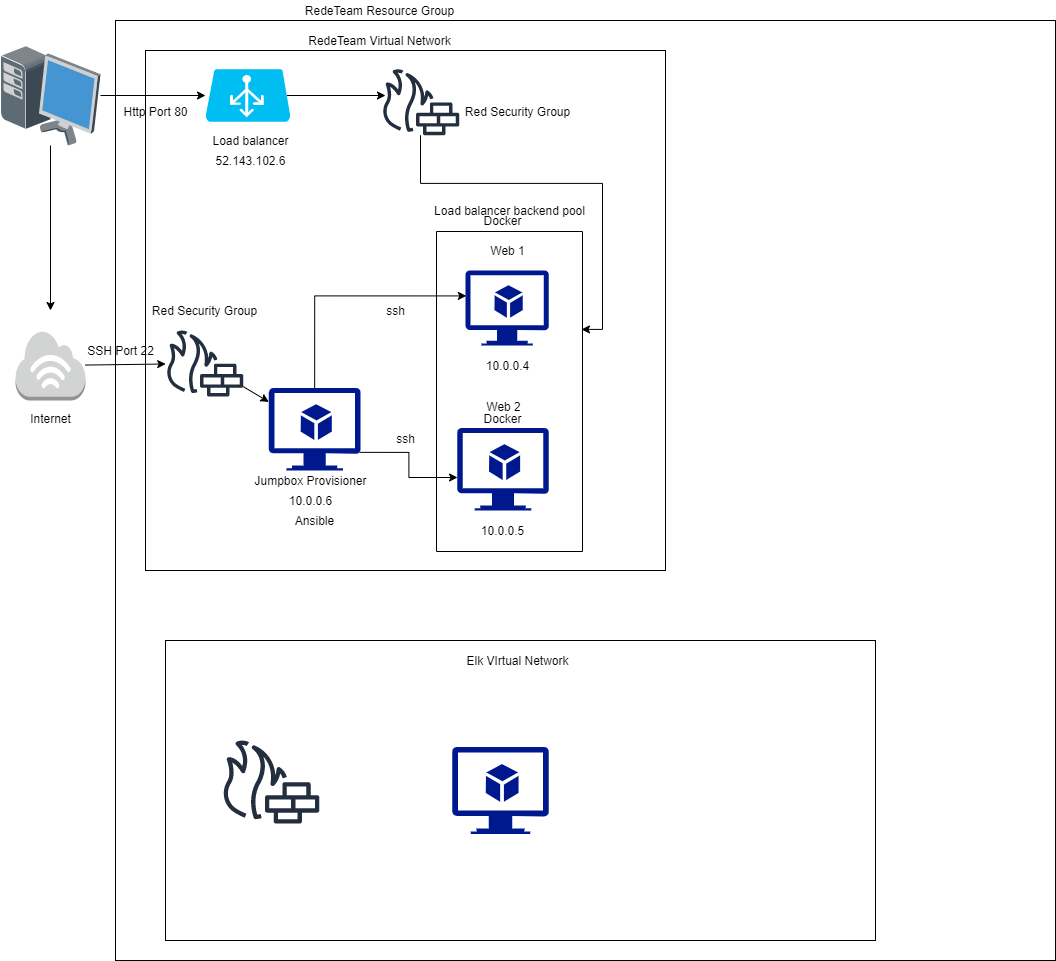

The diagram above was exported from draw.io. Its source (the exported page's mxGraphModel, read from the mxfile embedded in the PNG):
<mxGraphModel dx="1102" dy="1682" grid="1" gridSize="10" guides="1" tooltips="1" connect="1" arrows="1" fold="1" page="1" pageScale="1" pageWidth="850" pageHeight="1100" math="0" shadow="0">
  <root>
    <mxCell id="0" />
    <mxCell id="1" parent="0" />
    <mxCell id="gYCnX4kY5ZuHRCuWgzFN-41" value="" style="whiteSpace=wrap;html=1;aspect=fixed;" parent="1" vertex="1">
      <mxGeometry x="120" y="-10" width="940" height="940" as="geometry" />
    </mxCell>
    <mxCell id="gYCnX4kY5ZuHRCuWgzFN-39" value="" style="whiteSpace=wrap;html=1;aspect=fixed;" parent="1" vertex="1">
      <mxGeometry x="150" y="20" width="520" height="520" as="geometry" />
    </mxCell>
    <mxCell id="gYCnX4kY5ZuHRCuWgzFN-36" value="" style="rounded=0;whiteSpace=wrap;html=1;rotation=-90;" parent="1" vertex="1">
      <mxGeometry x="354" y="288" width="320" height="146" as="geometry" />
    </mxCell>
    <mxCell id="gYCnX4kY5ZuHRCuWgzFN-1" value="" style="shadow=0;dashed=0;html=1;labelPosition=center;verticalLabelPosition=bottom;verticalAlign=top;align=center;outlineConnect=0;shape=mxgraph.veeam.3d.workstation;" parent="1" vertex="1">
      <mxGeometry x="5" y="15" width="100" height="100" as="geometry" />
    </mxCell>
    <mxCell id="gYCnX4kY5ZuHRCuWgzFN-2" value="" style="endArrow=classic;html=1;" parent="1" source="gYCnX4kY5ZuHRCuWgzFN-1" edge="1">
      <mxGeometry width="50" height="50" relative="1" as="geometry">
        <mxPoint x="80" y="140" as="sourcePoint" />
        <mxPoint x="55" y="280" as="targetPoint" />
        <Array as="points" />
      </mxGeometry>
    </mxCell>
    <mxCell id="gYCnX4kY5ZuHRCuWgzFN-3" value="" style="outlineConnect=0;dashed=0;verticalLabelPosition=bottom;verticalAlign=top;align=center;html=1;shape=mxgraph.aws3.internet_3;fillColor=#D2D3D3;gradientColor=none;" parent="1" vertex="1">
      <mxGeometry x="20" y="300" width="70" height="70" as="geometry" />
    </mxCell>
    <mxCell id="gYCnX4kY5ZuHRCuWgzFN-4" value="Internet" style="text;html=1;resizable=0;autosize=1;align=center;verticalAlign=middle;points=[];fillColor=none;strokeColor=none;rounded=0;" parent="1" vertex="1">
      <mxGeometry x="25" y="377.5" width="60" height="20" as="geometry" />
    </mxCell>
    <mxCell id="gYCnX4kY5ZuHRCuWgzFN-5" value="" style="endArrow=classic;html=1;" parent="1" source="gYCnX4kY5ZuHRCuWgzFN-3" target="gYCnX4kY5ZuHRCuWgzFN-6" edge="1">
      <mxGeometry width="50" height="50" relative="1" as="geometry">
        <mxPoint x="170" y="340" as="sourcePoint" />
        <mxPoint x="240" y="330" as="targetPoint" />
        <Array as="points" />
      </mxGeometry>
    </mxCell>
    <mxCell id="gYCnX4kY5ZuHRCuWgzFN-6" value="" style="outlineConnect=0;fontColor=#232F3E;gradientColor=none;fillColor=#232F3E;strokeColor=none;dashed=0;verticalLabelPosition=bottom;verticalAlign=top;align=center;html=1;fontSize=12;fontStyle=0;aspect=fixed;pointerEvents=1;shape=mxgraph.aws4.generic_firewall;" parent="1" vertex="1">
      <mxGeometry x="170" y="300" width="78" height="66" as="geometry" />
    </mxCell>
    <mxCell id="gYCnX4kY5ZuHRCuWgzFN-32" style="edgeStyle=orthogonalEdgeStyle;rounded=0;orthogonalLoop=1;jettySize=auto;html=1;exitX=0.5;exitY=0;exitDx=0;exitDy=0;exitPerimeter=0;entryX=0.01;entryY=0.339;entryDx=0;entryDy=0;entryPerimeter=0;" parent="1" source="gYCnX4kY5ZuHRCuWgzFN-8" target="gYCnX4kY5ZuHRCuWgzFN-22" edge="1">
      <mxGeometry relative="1" as="geometry" />
    </mxCell>
    <mxCell id="gYCnX4kY5ZuHRCuWgzFN-33" style="edgeStyle=orthogonalEdgeStyle;rounded=0;orthogonalLoop=1;jettySize=auto;html=1;exitX=0.99;exitY=0.78;exitDx=0;exitDy=0;exitPerimeter=0;entryX=0.004;entryY=0.6;entryDx=0;entryDy=0;entryPerimeter=0;" parent="1" source="gYCnX4kY5ZuHRCuWgzFN-8" target="gYCnX4kY5ZuHRCuWgzFN-23" edge="1">
      <mxGeometry relative="1" as="geometry" />
    </mxCell>
    <mxCell id="gYCnX4kY5ZuHRCuWgzFN-8" value="" style="aspect=fixed;pointerEvents=1;shadow=0;dashed=0;html=1;strokeColor=none;labelPosition=center;verticalLabelPosition=bottom;verticalAlign=top;align=center;fillColor=#00188D;shape=mxgraph.azure.virtual_machine_feature" parent="1" vertex="1">
      <mxGeometry x="273.33000000000004" y="357.5" width="91.67" height="82.5" as="geometry" />
    </mxCell>
    <mxCell id="gYCnX4kY5ZuHRCuWgzFN-9" value="Jumpbox Provisioner" style="text;html=1;resizable=0;autosize=1;align=center;verticalAlign=middle;points=[];fillColor=none;strokeColor=none;rounded=0;" parent="1" vertex="1">
      <mxGeometry x="250" y="440" width="130" height="20" as="geometry" />
    </mxCell>
    <mxCell id="gYCnX4kY5ZuHRCuWgzFN-10" value="" style="endArrow=classic;html=1;" parent="1" source="gYCnX4kY5ZuHRCuWgzFN-6" target="gYCnX4kY5ZuHRCuWgzFN-8" edge="1">
      <mxGeometry width="50" height="50" relative="1" as="geometry">
        <mxPoint x="290" y="260" as="sourcePoint" />
        <mxPoint x="290" y="400" as="targetPoint" />
        <Array as="points" />
      </mxGeometry>
    </mxCell>
    <mxCell id="gYCnX4kY5ZuHRCuWgzFN-11" value="SSH Port 22" style="text;html=1;resizable=0;autosize=1;align=center;verticalAlign=middle;points=[];fillColor=none;strokeColor=none;rounded=0;" parent="1" vertex="1">
      <mxGeometry x="85" y="310" width="80" height="20" as="geometry" />
    </mxCell>
    <mxCell id="gYCnX4kY5ZuHRCuWgzFN-12" value="10.0.0.6" style="text;html=1;resizable=0;autosize=1;align=center;verticalAlign=middle;points=[];fillColor=none;strokeColor=none;rounded=0;" parent="1" vertex="1">
      <mxGeometry x="285" y="460" width="60" height="20" as="geometry" />
    </mxCell>
    <mxCell id="gYCnX4kY5ZuHRCuWgzFN-13" value="" style="endArrow=classic;html=1;" parent="1" source="gYCnX4kY5ZuHRCuWgzFN-1" edge="1">
      <mxGeometry width="50" height="50" relative="1" as="geometry">
        <mxPoint x="240" y="50" as="sourcePoint" />
        <mxPoint x="210" y="65" as="targetPoint" />
        <Array as="points" />
      </mxGeometry>
    </mxCell>
    <mxCell id="gYCnX4kY5ZuHRCuWgzFN-18" style="edgeStyle=none;rounded=0;orthogonalLoop=1;jettySize=auto;html=1;exitX=0.955;exitY=0.5;exitDx=0;exitDy=0;exitPerimeter=0;" parent="1" source="gYCnX4kY5ZuHRCuWgzFN-14" edge="1">
      <mxGeometry relative="1" as="geometry">
        <mxPoint x="390" y="65" as="targetPoint" />
      </mxGeometry>
    </mxCell>
    <mxCell id="gYCnX4kY5ZuHRCuWgzFN-14" value="" style="verticalLabelPosition=bottom;html=1;verticalAlign=top;align=center;strokeColor=none;fillColor=#00BEF2;shape=mxgraph.azure.azure_load_balancer;" parent="1" vertex="1">
      <mxGeometry x="210" y="38.75" width="85" height="52.5" as="geometry" />
    </mxCell>
    <mxCell id="gYCnX4kY5ZuHRCuWgzFN-15" value="Load balancer" style="text;html=1;resizable=0;autosize=1;align=center;verticalAlign=middle;points=[];fillColor=none;strokeColor=none;rounded=0;" parent="1" vertex="1">
      <mxGeometry x="210" y="100" width="90" height="20" as="geometry" />
    </mxCell>
    <mxCell id="gYCnX4kY5ZuHRCuWgzFN-16" value="52.143.102.6" style="text;html=1;resizable=0;autosize=1;align=center;verticalAlign=middle;points=[];fillColor=none;strokeColor=none;rounded=0;" parent="1" vertex="1">
      <mxGeometry x="210" y="120" width="90" height="20" as="geometry" />
    </mxCell>
    <mxCell id="gYCnX4kY5ZuHRCuWgzFN-17" value="Http Port 80" style="text;html=1;resizable=0;autosize=1;align=center;verticalAlign=middle;points=[];fillColor=none;strokeColor=none;rounded=0;" parent="1" vertex="1">
      <mxGeometry x="120" y="71.25" width="80" height="20" as="geometry" />
    </mxCell>
    <mxCell id="gYCnX4kY5ZuHRCuWgzFN-44" style="edgeStyle=orthogonalEdgeStyle;rounded=0;orthogonalLoop=1;jettySize=auto;html=1;entryX=0.694;entryY=0.993;entryDx=0;entryDy=0;entryPerimeter=0;" parent="1" source="gYCnX4kY5ZuHRCuWgzFN-19" target="gYCnX4kY5ZuHRCuWgzFN-36" edge="1">
      <mxGeometry relative="1" as="geometry" />
    </mxCell>
    <mxCell id="gYCnX4kY5ZuHRCuWgzFN-19" value="" style="outlineConnect=0;fontColor=#232F3E;gradientColor=none;fillColor=#232F3E;strokeColor=none;dashed=0;verticalLabelPosition=bottom;verticalAlign=top;align=center;html=1;fontSize=12;fontStyle=0;aspect=fixed;pointerEvents=1;shape=mxgraph.aws4.generic_firewall;" parent="1" vertex="1">
      <mxGeometry x="386" y="38.75" width="78" height="66" as="geometry" />
    </mxCell>
    <mxCell id="gYCnX4kY5ZuHRCuWgzFN-20" value="Red Security Group" style="text;html=1;resizable=0;autosize=1;align=center;verticalAlign=middle;points=[];fillColor=none;strokeColor=none;rounded=0;" parent="1" vertex="1">
      <mxGeometry x="461.65999999999997" y="71.25" width="120" height="20" as="geometry" />
    </mxCell>
    <mxCell id="gYCnX4kY5ZuHRCuWgzFN-21" value="Red Security Group" style="text;html=1;resizable=0;autosize=1;align=center;verticalAlign=middle;points=[];fillColor=none;strokeColor=none;rounded=0;" parent="1" vertex="1">
      <mxGeometry x="149" y="270" width="120" height="20" as="geometry" />
    </mxCell>
    <mxCell id="gYCnX4kY5ZuHRCuWgzFN-22" value="" style="aspect=fixed;pointerEvents=1;shadow=0;dashed=0;html=1;strokeColor=none;labelPosition=center;verticalLabelPosition=bottom;verticalAlign=top;align=center;fillColor=#00188D;shape=mxgraph.azure.virtual_machine_feature" parent="1" vertex="1">
      <mxGeometry x="470" y="240" width="83.33" height="75" as="geometry" />
    </mxCell>
    <mxCell id="gYCnX4kY5ZuHRCuWgzFN-23" value="" style="aspect=fixed;pointerEvents=1;shadow=0;dashed=0;html=1;strokeColor=none;labelPosition=center;verticalLabelPosition=bottom;verticalAlign=top;align=center;fillColor=#00188D;shape=mxgraph.azure.virtual_machine_feature" parent="1" vertex="1">
      <mxGeometry x="461.66" y="397.5" width="91.67" height="82.5" as="geometry" />
    </mxCell>
    <mxCell id="gYCnX4kY5ZuHRCuWgzFN-24" value="Web 1" style="text;html=1;resizable=0;autosize=1;align=center;verticalAlign=middle;points=[];fillColor=none;strokeColor=none;rounded=0;" parent="1" vertex="1">
      <mxGeometry x="486.66" y="210" width="50" height="20" as="geometry" />
    </mxCell>
    <mxCell id="gYCnX4kY5ZuHRCuWgzFN-26" value="Web 2" style="text;html=1;resizable=0;autosize=1;align=center;verticalAlign=middle;points=[];fillColor=none;strokeColor=none;rounded=0;" parent="1" vertex="1">
      <mxGeometry x="482.5" y="366" width="50" height="20" as="geometry" />
    </mxCell>
    <mxCell id="gYCnX4kY5ZuHRCuWgzFN-28" value="10.0.0.4" style="text;html=1;resizable=0;autosize=1;align=center;verticalAlign=middle;points=[];fillColor=none;strokeColor=none;rounded=0;" parent="1" vertex="1">
      <mxGeometry x="481.66" y="325" width="60" height="20" as="geometry" />
    </mxCell>
    <mxCell id="gYCnX4kY5ZuHRCuWgzFN-29" value="10.0.0.5" style="text;html=1;resizable=0;autosize=1;align=center;verticalAlign=middle;points=[];fillColor=none;strokeColor=none;rounded=0;" parent="1" vertex="1">
      <mxGeometry x="476.66" y="490" width="60" height="20" as="geometry" />
    </mxCell>
    <mxCell id="gYCnX4kY5ZuHRCuWgzFN-37" value="Load balancer backend pool" style="text;html=1;resizable=0;autosize=1;align=center;verticalAlign=middle;points=[];fillColor=none;strokeColor=none;rounded=0;" parent="1" vertex="1">
      <mxGeometry x="428.99999999999994" y="170" width="170" height="20" as="geometry" />
    </mxCell>
    <mxCell id="gYCnX4kY5ZuHRCuWgzFN-42" value="RedeTeam Virtual Network" style="text;html=1;resizable=0;autosize=1;align=center;verticalAlign=middle;points=[];fillColor=none;strokeColor=none;rounded=0;" parent="1" vertex="1">
      <mxGeometry x="304" width="160" height="20" as="geometry" />
    </mxCell>
    <mxCell id="gYCnX4kY5ZuHRCuWgzFN-43" value="RedeTeam Resource Group" style="text;html=1;resizable=0;autosize=1;align=center;verticalAlign=middle;points=[];fillColor=none;strokeColor=none;rounded=0;" parent="1" vertex="1">
      <mxGeometry x="299" y="-30" width="170" height="20" as="geometry" />
    </mxCell>
    <mxCell id="gYCnX4kY5ZuHRCuWgzFN-45" value="Docker" style="text;html=1;resizable=0;autosize=1;align=center;verticalAlign=middle;points=[];fillColor=none;strokeColor=none;rounded=0;" parent="1" vertex="1">
      <mxGeometry x="481.65999999999997" y="180" width="50" height="20" as="geometry" />
    </mxCell>
    <mxCell id="gYCnX4kY5ZuHRCuWgzFN-46" value="Docker" style="text;html=1;resizable=0;autosize=1;align=center;verticalAlign=middle;points=[];fillColor=none;strokeColor=none;rounded=0;" parent="1" vertex="1">
      <mxGeometry x="481.65999999999997" y="377.5" width="50" height="20" as="geometry" />
    </mxCell>
    <mxCell id="gYCnX4kY5ZuHRCuWgzFN-47" value="Ansible" style="text;html=1;resizable=0;autosize=1;align=center;verticalAlign=middle;points=[];fillColor=none;strokeColor=none;rounded=0;" parent="1" vertex="1">
      <mxGeometry x="294.15999999999997" y="480" width="50" height="20" as="geometry" />
    </mxCell>
    <mxCell id="gYCnX4kY5ZuHRCuWgzFN-48" value="ssh" style="text;html=1;resizable=0;autosize=1;align=center;verticalAlign=middle;points=[];fillColor=none;strokeColor=none;rounded=0;" parent="1" vertex="1">
      <mxGeometry x="385" y="270" width="30" height="20" as="geometry" />
    </mxCell>
    <mxCell id="gYCnX4kY5ZuHRCuWgzFN-49" value="ssh" style="text;html=1;resizable=0;autosize=1;align=center;verticalAlign=middle;points=[];fillColor=none;strokeColor=none;rounded=0;" parent="1" vertex="1">
      <mxGeometry x="395" y="397.5" width="30" height="20" as="geometry" />
    </mxCell>
    <mxCell id="tcj2Sq563x1GPafXNt1w-1" value="" style="rounded=0;whiteSpace=wrap;html=1;" vertex="1" parent="1">
      <mxGeometry x="170" y="610" width="710" height="300" as="geometry" />
    </mxCell>
    <mxCell id="tcj2Sq563x1GPafXNt1w-2" value="Elk VIrtual Network" style="text;html=1;resizable=0;autosize=1;align=center;verticalAlign=middle;points=[];fillColor=none;strokeColor=none;rounded=0;" vertex="1" parent="1">
      <mxGeometry x="461.66" y="620" width="120" height="20" as="geometry" />
    </mxCell>
    <mxCell id="tcj2Sq563x1GPafXNt1w-3" value="" style="outlineConnect=0;fontColor=#232F3E;gradientColor=none;fillColor=#232F3E;strokeColor=none;dashed=0;verticalLabelPosition=bottom;verticalAlign=top;align=center;html=1;fontSize=12;fontStyle=0;aspect=fixed;pointerEvents=1;shape=mxgraph.aws4.generic_firewall;" vertex="1" parent="1">
      <mxGeometry x="226" y="710" width="98.09" height="83" as="geometry" />
    </mxCell>
    <mxCell id="tcj2Sq563x1GPafXNt1w-4" value="" style="aspect=fixed;pointerEvents=1;shadow=0;dashed=0;html=1;strokeColor=none;labelPosition=center;verticalLabelPosition=bottom;verticalAlign=top;align=center;fillColor=#00188D;shape=mxgraph.azure.virtual_machine_feature" vertex="1" parent="1">
      <mxGeometry x="456.67" y="716.5" width="96.66" height="86.99" as="geometry" />
    </mxCell>
  </root>
</mxGraphModel>